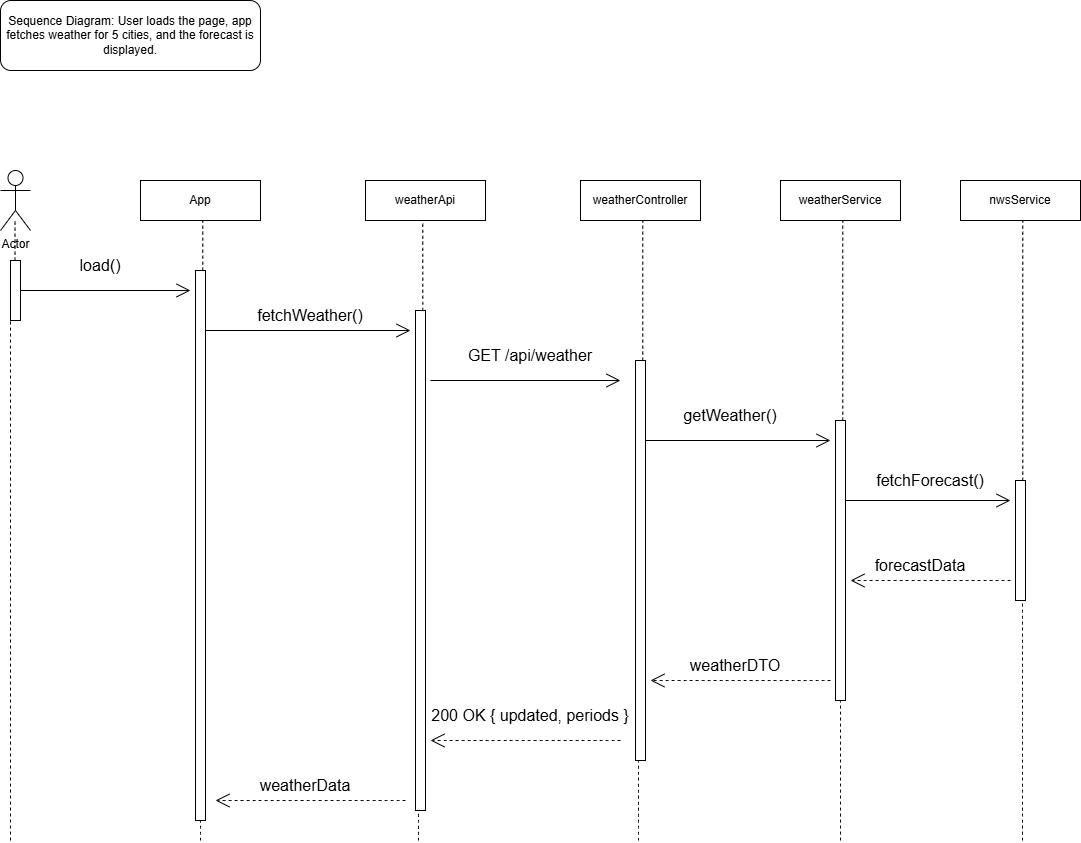

The diagram above was exported from draw.io. Its source (the exported page's mxGraphModel, read from the mxfile embedded in the PNG):
<mxGraphModel dx="1591" dy="1105" grid="1" gridSize="10" guides="1" tooltips="1" connect="1" arrows="1" fold="1" page="1" pageScale="1" pageWidth="850" pageHeight="1100" math="0" shadow="0">
  <root>
    <mxCell id="0" />
    <mxCell id="1" parent="0" />
    <mxCell id="hoxErAZ8JTs5OziGujTH-1" parent="1" style="rounded=1;whiteSpace=wrap;html=1;" value="Sequence Diagram: User loads the page, app fetches weather for 5 cities, and the forecast is displayed." vertex="1">
      <mxGeometry height="70" width="260" x="60" y="70" as="geometry" />
    </mxCell>
    <mxCell id="hoxErAZ8JTs5OziGujTH-2" parent="1" style="shape=umlActor;verticalLabelPosition=bottom;verticalAlign=top;html=1;outlineConnect=0;" value="Actor" vertex="1">
      <mxGeometry height="60" width="30" x="60" y="240" as="geometry" />
    </mxCell>
    <mxCell id="hoxErAZ8JTs5OziGujTH-3" edge="1" parent="1" source="0XMupD3AXWgYtFvlBVwT-4" style="endArrow=none;dashed=1;html=1;rounded=0;fontSize=12;startSize=8;endSize=8;curved=1;" value="">
      <mxGeometry height="50" relative="1" width="50" as="geometry">
        <mxPoint x="70" y="910" as="sourcePoint" />
        <mxPoint x="74.5" y="290" as="targetPoint" />
      </mxGeometry>
    </mxCell>
    <mxCell id="hoxErAZ8JTs5OziGujTH-4" parent="1" style="rounded=0;whiteSpace=wrap;html=1;" value="App" vertex="1">
      <mxGeometry height="40" width="120" x="200" y="250" as="geometry" />
    </mxCell>
    <mxCell id="hoxErAZ8JTs5OziGujTH-5" parent="1" style="rounded=0;whiteSpace=wrap;html=1;" value="weatherApi" vertex="1">
      <mxGeometry height="40" width="120" x="425" y="250" as="geometry" />
    </mxCell>
    <mxCell id="hoxErAZ8JTs5OziGujTH-6" parent="1" style="rounded=0;whiteSpace=wrap;html=1;" value="weatherController" vertex="1">
      <mxGeometry height="40" width="120" x="640" y="250" as="geometry" />
    </mxCell>
    <mxCell id="hoxErAZ8JTs5OziGujTH-7" edge="1" parent="1" source="0XMupD3AXWgYtFvlBVwT-8" style="endArrow=none;dashed=1;html=1;rounded=0;fontSize=12;startSize=8;endSize=8;curved=1;" value="">
      <mxGeometry height="50" relative="1" width="50" as="geometry">
        <mxPoint x="260" y="910" as="sourcePoint" />
        <mxPoint x="262.25" y="290" as="targetPoint" />
      </mxGeometry>
    </mxCell>
    <mxCell id="hoxErAZ8JTs5OziGujTH-8" edge="1" parent="1" source="0XMupD3AXWgYtFvlBVwT-10" style="endArrow=none;dashed=1;html=1;rounded=0;fontSize=12;startSize=8;endSize=8;curved=1;" value="">
      <mxGeometry height="50" relative="1" width="50" as="geometry">
        <mxPoint x="478" y="910" as="sourcePoint" />
        <mxPoint x="482.25" y="290" as="targetPoint" />
      </mxGeometry>
    </mxCell>
    <mxCell id="hoxErAZ8JTs5OziGujTH-9" edge="1" parent="1" source="0XMupD3AXWgYtFvlBVwT-12" style="endArrow=none;dashed=1;html=1;rounded=0;fontSize=12;startSize=8;endSize=8;curved=1;" value="">
      <mxGeometry height="50" relative="1" width="50" as="geometry">
        <mxPoint x="698" y="910" as="sourcePoint" />
        <mxPoint x="702.25" y="290" as="targetPoint" />
      </mxGeometry>
    </mxCell>
    <mxCell id="hoxErAZ8JTs5OziGujTH-11" parent="1" style="text;html=1;whiteSpace=wrap;strokeColor=none;fillColor=none;align=center;verticalAlign=middle;rounded=0;fontSize=16;" value="load()" vertex="1">
      <mxGeometry height="30" width="100" x="110" y="320" as="geometry" />
    </mxCell>
    <mxCell id="hoxErAZ8JTs5OziGujTH-12" edge="1" parent="1" source="0XMupD3AXWgYtFvlBVwT-4" style="endArrow=open;endFill=1;endSize=12;html=1;rounded=0;fontSize=12;curved=1;" value="">
      <mxGeometry relative="1" width="160" as="geometry">
        <mxPoint x="90" y="360" as="sourcePoint" />
        <mxPoint x="250" y="360" as="targetPoint" />
      </mxGeometry>
    </mxCell>
    <mxCell id="hoxErAZ8JTs5OziGujTH-13" edge="1" parent="1" source="0XMupD3AXWgYtFvlBVwT-8" style="endArrow=open;endFill=1;endSize=12;html=1;rounded=0;fontSize=12;curved=1;" value="">
      <mxGeometry relative="1" width="160" as="geometry">
        <mxPoint x="290" y="400" as="sourcePoint" />
        <mxPoint x="470" y="400" as="targetPoint" />
      </mxGeometry>
    </mxCell>
    <mxCell id="hoxErAZ8JTs5OziGujTH-14" parent="1" style="text;html=1;whiteSpace=wrap;strokeColor=none;fillColor=none;align=center;verticalAlign=middle;rounded=0;fontSize=16;" value="fetchWeather()" vertex="1">
      <mxGeometry height="30" width="140" x="300" y="370" as="geometry" />
    </mxCell>
    <mxCell id="hoxErAZ8JTs5OziGujTH-19" edge="1" parent="1" style="endArrow=open;endSize=12;dashed=1;html=1;rounded=0;fontSize=12;curved=1;" value="">
      <mxGeometry relative="1" width="160" as="geometry">
        <mxPoint x="465" y="870" as="sourcePoint" />
        <mxPoint x="275" y="870" as="targetPoint" />
      </mxGeometry>
    </mxCell>
    <mxCell id="hoxErAZ8JTs5OziGujTH-20" parent="1" style="rounded=0;whiteSpace=wrap;html=1;" value="weatherService" vertex="1">
      <mxGeometry height="40" width="120" x="840" y="250" as="geometry" />
    </mxCell>
    <mxCell id="hoxErAZ8JTs5OziGujTH-21" parent="1" style="rounded=0;whiteSpace=wrap;html=1;" value="nwsService" vertex="1">
      <mxGeometry height="40" width="120" x="1020" y="250" as="geometry" />
    </mxCell>
    <mxCell id="hoxErAZ8JTs5OziGujTH-23" edge="1" parent="1" source="0XMupD3AXWgYtFvlBVwT-14" style="endArrow=none;dashed=1;html=1;rounded=0;fontSize=12;startSize=8;endSize=8;curved=1;" value="">
      <mxGeometry height="50" relative="1" width="50" as="geometry">
        <mxPoint x="900" y="910" as="sourcePoint" />
        <mxPoint x="902.25" y="290" as="targetPoint" />
      </mxGeometry>
    </mxCell>
    <mxCell id="hoxErAZ8JTs5OziGujTH-24" edge="1" parent="1" source="0XMupD3AXWgYtFvlBVwT-16" style="endArrow=none;dashed=1;html=1;rounded=0;fontSize=12;startSize=8;endSize=8;curved=1;" value="">
      <mxGeometry height="50" relative="1" width="50" as="geometry">
        <mxPoint x="1082" y="910" as="sourcePoint" />
        <mxPoint x="1082.25" y="290" as="targetPoint" />
      </mxGeometry>
    </mxCell>
    <mxCell id="hoxErAZ8JTs5OziGujTH-25" edge="1" parent="1" style="endArrow=open;endFill=1;endSize=12;html=1;rounded=0;fontSize=12;curved=1;" value="">
      <mxGeometry relative="1" width="160" as="geometry">
        <mxPoint x="490" y="450" as="sourcePoint" />
        <mxPoint x="680" y="450" as="targetPoint" />
      </mxGeometry>
    </mxCell>
    <mxCell id="hoxErAZ8JTs5OziGujTH-26" parent="1" style="text;html=1;whiteSpace=wrap;strokeColor=none;fillColor=none;align=center;verticalAlign=middle;rounded=0;fontSize=16;" value="GET /api/weather" vertex="1">
      <mxGeometry height="30" width="140" x="520" y="410" as="geometry" />
    </mxCell>
    <mxCell id="hoxErAZ8JTs5OziGujTH-27" edge="1" parent="1" style="endArrow=open;endFill=1;endSize=12;html=1;rounded=0;fontSize=12;curved=1;" value="">
      <mxGeometry relative="1" width="160" as="geometry">
        <mxPoint x="705" y="510" as="sourcePoint" />
        <mxPoint x="890" y="510" as="targetPoint" />
      </mxGeometry>
    </mxCell>
    <mxCell id="hoxErAZ8JTs5OziGujTH-28" parent="1" style="text;html=1;whiteSpace=wrap;strokeColor=none;fillColor=none;align=center;verticalAlign=middle;rounded=0;fontSize=16;" value="getWeather()" vertex="1">
      <mxGeometry height="30" width="120" x="730" y="470" as="geometry" />
    </mxCell>
    <mxCell id="hoxErAZ8JTs5OziGujTH-30" edge="1" parent="1" source="0XMupD3AXWgYtFvlBVwT-14" style="endArrow=open;endFill=1;endSize=12;html=1;rounded=0;fontSize=12;curved=1;" value="">
      <mxGeometry relative="1" width="160" as="geometry">
        <mxPoint x="910" y="570" as="sourcePoint" />
        <mxPoint x="1070" y="570" as="targetPoint" />
      </mxGeometry>
    </mxCell>
    <mxCell id="hoxErAZ8JTs5OziGujTH-31" parent="1" style="text;html=1;whiteSpace=wrap;strokeColor=none;fillColor=none;align=center;verticalAlign=middle;rounded=0;fontSize=16;" value="fetchForecast()" vertex="1">
      <mxGeometry height="30" width="140" x="920" y="535" as="geometry" />
    </mxCell>
    <mxCell id="hoxErAZ8JTs5OziGujTH-34" edge="1" parent="1" style="endArrow=open;endSize=12;dashed=1;html=1;rounded=0;fontSize=12;curved=1;" value="">
      <mxGeometry relative="1" width="160" as="geometry">
        <mxPoint x="1070" y="650" as="sourcePoint" />
        <mxPoint x="910" y="650" as="targetPoint" />
      </mxGeometry>
    </mxCell>
    <mxCell id="hoxErAZ8JTs5OziGujTH-35" parent="1" style="text;html=1;whiteSpace=wrap;strokeColor=none;fillColor=none;align=center;verticalAlign=middle;rounded=0;fontSize=16;" value="forecastData" vertex="1">
      <mxGeometry height="30" width="120" x="920" y="620" as="geometry" />
    </mxCell>
    <mxCell id="hoxErAZ8JTs5OziGujTH-36" edge="1" parent="1" style="endArrow=open;endSize=12;dashed=1;html=1;rounded=0;fontSize=12;curved=1;" value="">
      <mxGeometry relative="1" width="160" as="geometry">
        <mxPoint x="890" y="750" as="sourcePoint" />
        <mxPoint x="710" y="750" as="targetPoint" />
      </mxGeometry>
    </mxCell>
    <mxCell id="hoxErAZ8JTs5OziGujTH-37" parent="1" style="text;html=1;whiteSpace=wrap;strokeColor=none;fillColor=none;align=center;verticalAlign=middle;rounded=0;fontSize=16;" value="weatherDTO" vertex="1">
      <mxGeometry height="30" width="110" x="740" y="720" as="geometry" />
    </mxCell>
    <mxCell id="hoxErAZ8JTs5OziGujTH-38" edge="1" parent="1" style="endArrow=open;endSize=12;dashed=1;html=1;rounded=0;fontSize=12;curved=1;" value="">
      <mxGeometry relative="1" width="160" as="geometry">
        <mxPoint x="680" y="810" as="sourcePoint" />
        <mxPoint x="490" y="810" as="targetPoint" />
      </mxGeometry>
    </mxCell>
    <mxCell id="hoxErAZ8JTs5OziGujTH-39" parent="1" style="text;html=1;whiteSpace=wrap;strokeColor=none;fillColor=none;align=center;verticalAlign=middle;rounded=0;fontSize=16;" value="200 OK { updated, periods }" vertex="1">
      <mxGeometry height="30" width="230" x="475" y="770" as="geometry" />
    </mxCell>
    <mxCell id="hoxErAZ8JTs5OziGujTH-40" parent="1" style="text;html=1;whiteSpace=wrap;strokeColor=none;fillColor=none;align=center;verticalAlign=middle;rounded=0;fontSize=16;" value="weatherData" vertex="1">
      <mxGeometry height="30" width="120" x="305" y="840" as="geometry" />
    </mxCell>
    <mxCell id="0XMupD3AXWgYtFvlBVwT-7" edge="1" parent="1" style="endArrow=none;dashed=1;html=1;rounded=0;fontSize=12;startSize=8;endSize=8;curved=1;" target="0XMupD3AXWgYtFvlBVwT-4" value="">
      <mxGeometry height="50" relative="1" width="50" as="geometry">
        <mxPoint x="70" y="910" as="sourcePoint" />
        <mxPoint x="74.5" y="290" as="targetPoint" />
      </mxGeometry>
    </mxCell>
    <mxCell id="0XMupD3AXWgYtFvlBVwT-4" parent="1" style="html=1;points=[[0,0,0,0,5],[0,1,0,0,-5],[1,0,0,0,5],[1,1,0,0,-5]];perimeter=orthogonalPerimeter;outlineConnect=0;targetShapes=umlLifeline;portConstraint=eastwest;newEdgeStyle={&quot;curved&quot;:0,&quot;rounded&quot;:0};" value="" vertex="1">
      <mxGeometry height="60" width="10" x="70" y="330" as="geometry" />
    </mxCell>
    <mxCell id="0XMupD3AXWgYtFvlBVwT-9" edge="1" parent="1" style="endArrow=none;dashed=1;html=1;rounded=0;fontSize=12;startSize=8;endSize=8;curved=1;" target="0XMupD3AXWgYtFvlBVwT-8" value="">
      <mxGeometry height="50" relative="1" width="50" as="geometry">
        <mxPoint x="260" y="910" as="sourcePoint" />
        <mxPoint x="262.25" y="290" as="targetPoint" />
      </mxGeometry>
    </mxCell>
    <mxCell id="0XMupD3AXWgYtFvlBVwT-8" parent="1" style="html=1;points=[[0,0,0,0,5],[0,1,0,0,-5],[1,0,0,0,5],[1,1,0,0,-5]];perimeter=orthogonalPerimeter;outlineConnect=0;targetShapes=umlLifeline;portConstraint=eastwest;newEdgeStyle={&quot;curved&quot;:0,&quot;rounded&quot;:0};" value="" vertex="1">
      <mxGeometry height="550" width="10" x="255" y="340" as="geometry" />
    </mxCell>
    <mxCell id="0XMupD3AXWgYtFvlBVwT-11" edge="1" parent="1" style="endArrow=none;dashed=1;html=1;rounded=0;fontSize=12;startSize=8;endSize=8;curved=1;" target="0XMupD3AXWgYtFvlBVwT-10" value="">
      <mxGeometry height="50" relative="1" width="50" as="geometry">
        <mxPoint x="478" y="910" as="sourcePoint" />
        <mxPoint x="482.25" y="290" as="targetPoint" />
      </mxGeometry>
    </mxCell>
    <mxCell id="0XMupD3AXWgYtFvlBVwT-10" parent="1" style="html=1;points=[[0,0,0,0,5],[0,1,0,0,-5],[1,0,0,0,5],[1,1,0,0,-5]];perimeter=orthogonalPerimeter;outlineConnect=0;targetShapes=umlLifeline;portConstraint=eastwest;newEdgeStyle={&quot;curved&quot;:0,&quot;rounded&quot;:0};" value="" vertex="1">
      <mxGeometry height="500" width="10" x="475" y="380" as="geometry" />
    </mxCell>
    <mxCell id="0XMupD3AXWgYtFvlBVwT-13" edge="1" parent="1" style="endArrow=none;dashed=1;html=1;rounded=0;fontSize=12;startSize=8;endSize=8;curved=1;" target="0XMupD3AXWgYtFvlBVwT-12" value="">
      <mxGeometry height="50" relative="1" width="50" as="geometry">
        <mxPoint x="698" y="910" as="sourcePoint" />
        <mxPoint x="702.25" y="290" as="targetPoint" />
      </mxGeometry>
    </mxCell>
    <mxCell id="0XMupD3AXWgYtFvlBVwT-12" parent="1" style="html=1;points=[[0,0,0,0,5],[0,1,0,0,-5],[1,0,0,0,5],[1,1,0,0,-5]];perimeter=orthogonalPerimeter;outlineConnect=0;targetShapes=umlLifeline;portConstraint=eastwest;newEdgeStyle={&quot;curved&quot;:0,&quot;rounded&quot;:0};" value="" vertex="1">
      <mxGeometry height="400" width="10" x="695" y="430" as="geometry" />
    </mxCell>
    <mxCell id="0XMupD3AXWgYtFvlBVwT-15" edge="1" parent="1" style="endArrow=none;dashed=1;html=1;rounded=0;fontSize=12;startSize=8;endSize=8;curved=1;" target="0XMupD3AXWgYtFvlBVwT-14" value="">
      <mxGeometry height="50" relative="1" width="50" as="geometry">
        <mxPoint x="900" y="910" as="sourcePoint" />
        <mxPoint x="902.25" y="290" as="targetPoint" />
      </mxGeometry>
    </mxCell>
    <mxCell id="0XMupD3AXWgYtFvlBVwT-14" parent="1" style="html=1;points=[[0,0,0,0,5],[0,1,0,0,-5],[1,0,0,0,5],[1,1,0,0,-5]];perimeter=orthogonalPerimeter;outlineConnect=0;targetShapes=umlLifeline;portConstraint=eastwest;newEdgeStyle={&quot;curved&quot;:0,&quot;rounded&quot;:0};" value="" vertex="1">
      <mxGeometry height="280" width="10" x="895" y="490" as="geometry" />
    </mxCell>
    <mxCell id="0XMupD3AXWgYtFvlBVwT-17" edge="1" parent="1" style="endArrow=none;dashed=1;html=1;rounded=0;fontSize=12;startSize=8;endSize=8;curved=1;" target="0XMupD3AXWgYtFvlBVwT-16" value="">
      <mxGeometry height="50" relative="1" width="50" as="geometry">
        <mxPoint x="1082" y="910" as="sourcePoint" />
        <mxPoint x="1082.25" y="290" as="targetPoint" />
      </mxGeometry>
    </mxCell>
    <mxCell id="0XMupD3AXWgYtFvlBVwT-16" parent="1" style="html=1;points=[[0,0,0,0,5],[0,1,0,0,-5],[1,0,0,0,5],[1,1,0,0,-5]];perimeter=orthogonalPerimeter;outlineConnect=0;targetShapes=umlLifeline;portConstraint=eastwest;newEdgeStyle={&quot;curved&quot;:0,&quot;rounded&quot;:0};" value="" vertex="1">
      <mxGeometry height="120" width="10" x="1075" y="550" as="geometry" />
    </mxCell>
  </root>
</mxGraphModel>